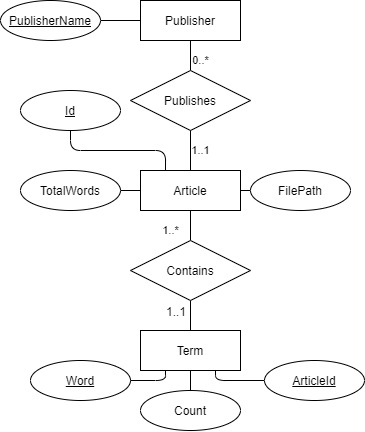

The diagram above was exported from draw.io. Its source (the exported page's mxGraphModel, read from the mxfile embedded in the PNG):
<mxGraphModel dx="706" dy="408" grid="1" gridSize="10" guides="1" tooltips="1" connect="1" arrows="1" fold="1" page="1" pageScale="1" pageWidth="827" pageHeight="1169" math="0" shadow="0">
  <root>
    <mxCell id="0" />
    <mxCell id="1" parent="0" />
    <mxCell id="3amriN1I8AqCXuGg-r8Z-48" style="edgeStyle=orthogonalEdgeStyle;rounded=1;orthogonalLoop=1;jettySize=auto;html=1;exitX=0.25;exitY=0;exitDx=0;exitDy=0;entryX=0.5;entryY=1;entryDx=0;entryDy=0;endArrow=none;endFill=0;" edge="1" parent="1" source="3amriN1I8AqCXuGg-r8Z-11" target="3amriN1I8AqCXuGg-r8Z-47">
      <mxGeometry relative="1" as="geometry">
        <Array as="points">
          <mxPoint x="315" y="270" />
          <mxPoint x="220" y="270" />
        </Array>
      </mxGeometry>
    </mxCell>
    <mxCell id="3amriN1I8AqCXuGg-r8Z-50" style="edgeStyle=orthogonalEdgeStyle;rounded=1;orthogonalLoop=1;jettySize=auto;html=1;exitX=1;exitY=0.5;exitDx=0;exitDy=0;entryX=0;entryY=0.5;entryDx=0;entryDy=0;endArrow=none;endFill=0;" edge="1" parent="1" source="3amriN1I8AqCXuGg-r8Z-11" target="3amriN1I8AqCXuGg-r8Z-49">
      <mxGeometry relative="1" as="geometry" />
    </mxCell>
    <mxCell id="3amriN1I8AqCXuGg-r8Z-54" style="edgeStyle=orthogonalEdgeStyle;rounded=1;orthogonalLoop=1;jettySize=auto;html=1;exitX=0;exitY=0.5;exitDx=0;exitDy=0;entryX=1;entryY=0.5;entryDx=0;entryDy=0;endArrow=none;endFill=0;" edge="1" parent="1" source="3amriN1I8AqCXuGg-r8Z-11" target="3amriN1I8AqCXuGg-r8Z-51">
      <mxGeometry relative="1" as="geometry" />
    </mxCell>
    <mxCell id="3amriN1I8AqCXuGg-r8Z-11" value="Article" style="whiteSpace=wrap;html=1;align=center;" vertex="1" parent="1">
      <mxGeometry x="290" y="290" width="100" height="40" as="geometry" />
    </mxCell>
    <mxCell id="3amriN1I8AqCXuGg-r8Z-41" value="1..1" style="endArrow=none;html=1;rounded=0;edgeStyle=orthogonalEdgeStyle;entryX=0.5;entryY=1;entryDx=0;entryDy=0;exitX=0.5;exitY=0;exitDx=0;exitDy=0;" edge="1" parent="1" source="3amriN1I8AqCXuGg-r8Z-11" target="3amriN1I8AqCXuGg-r8Z-86">
      <mxGeometry y="-10" relative="1" as="geometry">
        <mxPoint x="260" y="340" as="sourcePoint" />
        <mxPoint x="340" y="230" as="targetPoint" />
        <mxPoint as="offset" />
      </mxGeometry>
    </mxCell>
    <mxCell id="3amriN1I8AqCXuGg-r8Z-44" value="1..*" style="endArrow=none;html=1;rounded=0;edgeStyle=orthogonalEdgeStyle;entryX=0.5;entryY=1;entryDx=0;entryDy=0;exitX=0.5;exitY=0;exitDx=0;exitDy=0;startArrow=none;startFill=0;endFill=0;" edge="1" parent="1" source="3amriN1I8AqCXuGg-r8Z-63" target="3amriN1I8AqCXuGg-r8Z-11">
      <mxGeometry x="-0.3333" y="20" relative="1" as="geometry">
        <mxPoint x="340" y="370" as="sourcePoint" />
        <mxPoint x="420" y="340" as="targetPoint" />
        <mxPoint as="offset" />
      </mxGeometry>
    </mxCell>
    <mxCell id="3amriN1I8AqCXuGg-r8Z-47" value="Id" style="ellipse;whiteSpace=wrap;html=1;align=center;fontStyle=4;" vertex="1" parent="1">
      <mxGeometry x="170" y="210" width="100" height="40" as="geometry" />
    </mxCell>
    <mxCell id="3amriN1I8AqCXuGg-r8Z-49" value="FilePath" style="ellipse;whiteSpace=wrap;html=1;align=center;" vertex="1" parent="1">
      <mxGeometry x="400" y="290" width="100" height="40" as="geometry" />
    </mxCell>
    <mxCell id="3amriN1I8AqCXuGg-r8Z-51" value="TotalWords" style="ellipse;whiteSpace=wrap;html=1;align=center;" vertex="1" parent="1">
      <mxGeometry x="170" y="290" width="100" height="40" as="geometry" />
    </mxCell>
    <mxCell id="3amriN1I8AqCXuGg-r8Z-72" style="edgeStyle=orthogonalEdgeStyle;rounded=1;orthogonalLoop=1;jettySize=auto;html=1;exitX=0.5;exitY=1;exitDx=0;exitDy=0;entryX=0.5;entryY=0;entryDx=0;entryDy=0;startArrow=none;startFill=0;endArrow=none;endFill=0;" edge="1" parent="1" source="3amriN1I8AqCXuGg-r8Z-63" target="3amriN1I8AqCXuGg-r8Z-67">
      <mxGeometry relative="1" as="geometry">
        <mxPoint x="340" y="460" as="sourcePoint" />
      </mxGeometry>
    </mxCell>
    <mxCell id="3amriN1I8AqCXuGg-r8Z-63" value="Contains" style="shape=rhombus;perimeter=rhombusPerimeter;whiteSpace=wrap;html=1;align=center;" vertex="1" parent="1">
      <mxGeometry x="280" y="360" width="120" height="60" as="geometry" />
    </mxCell>
    <mxCell id="3amriN1I8AqCXuGg-r8Z-64" style="edgeStyle=orthogonalEdgeStyle;rounded=1;orthogonalLoop=1;jettySize=auto;html=1;exitX=0.25;exitY=1;exitDx=0;exitDy=0;entryX=1;entryY=0;entryDx=0;entryDy=0;endArrow=none;endFill=0;" edge="1" parent="1" source="3amriN1I8AqCXuGg-r8Z-67" target="3amriN1I8AqCXuGg-r8Z-70">
      <mxGeometry relative="1" as="geometry">
        <Array as="points">
          <mxPoint x="315" y="500" />
          <mxPoint x="245" y="500" />
        </Array>
      </mxGeometry>
    </mxCell>
    <mxCell id="3amriN1I8AqCXuGg-r8Z-65" style="edgeStyle=orthogonalEdgeStyle;rounded=1;orthogonalLoop=1;jettySize=auto;html=1;exitX=0.5;exitY=1;exitDx=0;exitDy=0;entryX=0.5;entryY=0;entryDx=0;entryDy=0;endArrow=none;endFill=0;" edge="1" parent="1" source="3amriN1I8AqCXuGg-r8Z-67" target="3amriN1I8AqCXuGg-r8Z-69">
      <mxGeometry relative="1" as="geometry" />
    </mxCell>
    <mxCell id="3amriN1I8AqCXuGg-r8Z-66" style="edgeStyle=orthogonalEdgeStyle;rounded=1;orthogonalLoop=1;jettySize=auto;html=1;exitX=0.75;exitY=1;exitDx=0;exitDy=0;entryX=0;entryY=0.5;entryDx=0;entryDy=0;startArrow=none;startFill=0;endArrow=none;endFill=0;" edge="1" parent="1" source="3amriN1I8AqCXuGg-r8Z-67" target="3amriN1I8AqCXuGg-r8Z-71">
      <mxGeometry relative="1" as="geometry">
        <Array as="points">
          <mxPoint x="365" y="500" />
        </Array>
      </mxGeometry>
    </mxCell>
    <mxCell id="3amriN1I8AqCXuGg-r8Z-67" value="Term" style="whiteSpace=wrap;html=1;align=center;" vertex="1" parent="1">
      <mxGeometry x="290" y="450" width="100" height="40" as="geometry" />
    </mxCell>
    <mxCell id="3amriN1I8AqCXuGg-r8Z-68" value="1..1" style="resizable=0;html=1;align=left;verticalAlign=bottom;" connectable="0" vertex="1" parent="1">
      <mxGeometry x="320" y="440" as="geometry">
        <mxPoint x="-6" as="offset" />
      </mxGeometry>
    </mxCell>
    <mxCell id="3amriN1I8AqCXuGg-r8Z-69" value="Count" style="ellipse;whiteSpace=wrap;html=1;align=center;" vertex="1" parent="1">
      <mxGeometry x="290" y="510" width="100" height="40" as="geometry" />
    </mxCell>
    <mxCell id="3amriN1I8AqCXuGg-r8Z-70" value="&lt;u&gt;Word&lt;/u&gt;" style="ellipse;whiteSpace=wrap;html=1;align=center;" vertex="1" parent="1">
      <mxGeometry x="180" y="480" width="100" height="40" as="geometry" />
    </mxCell>
    <mxCell id="3amriN1I8AqCXuGg-r8Z-71" value="ArticleId" style="ellipse;whiteSpace=wrap;html=1;align=center;fontStyle=4;" vertex="1" parent="1">
      <mxGeometry x="414" y="480" width="100" height="40" as="geometry" />
    </mxCell>
    <mxCell id="3amriN1I8AqCXuGg-r8Z-90" value="0..*" style="edgeStyle=orthogonalEdgeStyle;rounded=1;orthogonalLoop=1;jettySize=auto;html=1;exitX=0.5;exitY=0;exitDx=0;exitDy=0;entryX=0.5;entryY=1;entryDx=0;entryDy=0;startArrow=none;startFill=0;endArrow=none;endFill=0;" edge="1" parent="1" source="3amriN1I8AqCXuGg-r8Z-86" target="3amriN1I8AqCXuGg-r8Z-89">
      <mxGeometry x="-0.3333" y="-10" relative="1" as="geometry">
        <mxPoint as="offset" />
      </mxGeometry>
    </mxCell>
    <mxCell id="3amriN1I8AqCXuGg-r8Z-86" value="Publishes" style="shape=rhombus;perimeter=rhombusPerimeter;whiteSpace=wrap;html=1;align=center;" vertex="1" parent="1">
      <mxGeometry x="280" y="190" width="120" height="60" as="geometry" />
    </mxCell>
    <mxCell id="3amriN1I8AqCXuGg-r8Z-96" style="edgeStyle=orthogonalEdgeStyle;rounded=1;orthogonalLoop=1;jettySize=auto;html=1;exitX=1;exitY=0.5;exitDx=0;exitDy=0;entryX=0;entryY=0.5;entryDx=0;entryDy=0;startArrow=none;startFill=0;endArrow=none;endFill=0;" edge="1" parent="1" source="3amriN1I8AqCXuGg-r8Z-87" target="3amriN1I8AqCXuGg-r8Z-89">
      <mxGeometry relative="1" as="geometry" />
    </mxCell>
    <mxCell id="3amriN1I8AqCXuGg-r8Z-87" value="PublisherName" style="ellipse;whiteSpace=wrap;html=1;align=center;fontStyle=4;" vertex="1" parent="1">
      <mxGeometry x="150" y="120" width="100" height="40" as="geometry" />
    </mxCell>
    <mxCell id="3amriN1I8AqCXuGg-r8Z-89" value="Publisher" style="whiteSpace=wrap;html=1;align=center;" vertex="1" parent="1">
      <mxGeometry x="290" y="120" width="100" height="40" as="geometry" />
    </mxCell>
  </root>
</mxGraphModel>